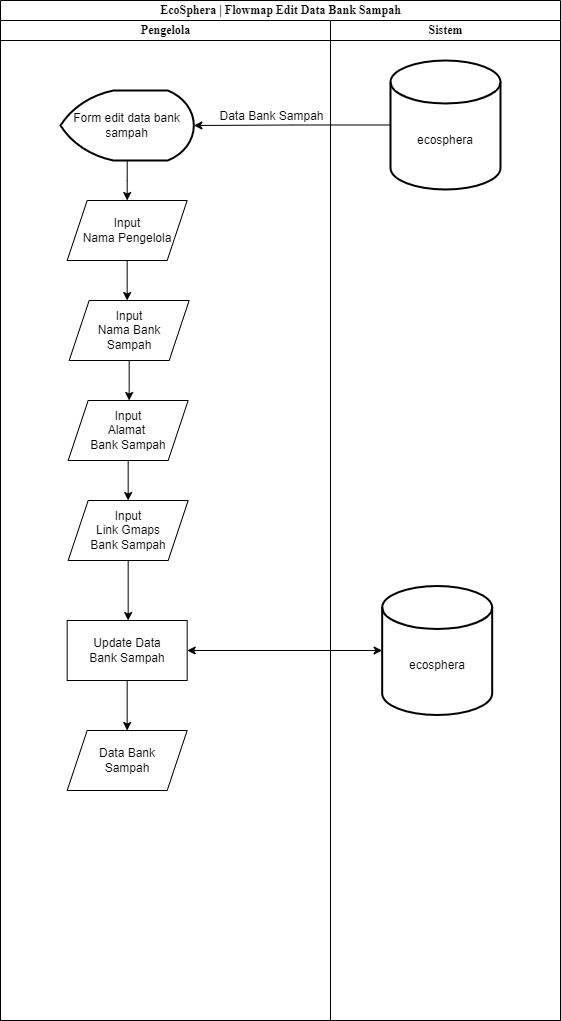

The diagram above was exported from draw.io. Its source (the exported page's mxGraphModel, read from the mxfile embedded in the PNG):
<mxGraphModel dx="794" dy="511" grid="1" gridSize="10" guides="1" tooltips="1" connect="1" arrows="1" fold="1" page="1" pageScale="1" pageWidth="2339" pageHeight="3300" math="0" shadow="0">
  <root>
    <mxCell id="0" />
    <mxCell id="1" parent="0" />
    <mxCell id="bPrlawOipyYoqwLbvq1m-11" value="&lt;font style=&quot;font-size: 12px;&quot;&gt;EcoSphera | Flowmap Edit Data Bank Sampah&lt;/font&gt;" style="swimlane;html=1;childLayout=stackLayout;startSize=20;rounded=0;shadow=0;labelBackgroundColor=none;strokeWidth=1;fontFamily=Times New Roman;fontSize=8;align=center;" parent="1" vertex="1">
      <mxGeometry x="210" y="90" width="560" height="1020" as="geometry" />
    </mxCell>
    <mxCell id="bPrlawOipyYoqwLbvq1m-12" value="" style="endArrow=classic;startArrow=classic;html=1;rounded=0;entryX=0;entryY=0.5;entryDx=0;entryDy=0;entryPerimeter=0;" parent="bPrlawOipyYoqwLbvq1m-11" source="bPrlawOipyYoqwLbvq1m-25" target="bPrlawOipyYoqwLbvq1m-29" edge="1">
      <mxGeometry width="50" height="50" relative="1" as="geometry">
        <mxPoint x="251.67" y="680" as="sourcePoint" />
        <mxPoint x="301.67" y="630" as="targetPoint" />
      </mxGeometry>
    </mxCell>
    <mxCell id="bPrlawOipyYoqwLbvq1m-13" value="Pengelola" style="swimlane;html=1;startSize=20;fontFamily=Times New Roman;" parent="bPrlawOipyYoqwLbvq1m-11" vertex="1">
      <mxGeometry y="20" width="330" height="1000" as="geometry">
        <mxRectangle y="20" width="40" height="1000" as="alternateBounds" />
      </mxGeometry>
    </mxCell>
    <mxCell id="bPrlawOipyYoqwLbvq1m-14" style="edgeStyle=elbowEdgeStyle;rounded=0;orthogonalLoop=1;jettySize=auto;html=1;entryX=0.5;entryY=0;entryDx=0;entryDy=0;entryPerimeter=0;" parent="bPrlawOipyYoqwLbvq1m-13" edge="1">
      <mxGeometry relative="1" as="geometry">
        <mxPoint x="124.79310344827593" y="559.7931034482758" as="sourcePoint" />
      </mxGeometry>
    </mxCell>
    <mxCell id="bPrlawOipyYoqwLbvq1m-15" style="edgeStyle=orthogonalEdgeStyle;rounded=0;orthogonalLoop=1;jettySize=auto;html=1;entryX=0.5;entryY=0;entryDx=0;entryDy=0;" parent="bPrlawOipyYoqwLbvq1m-13" source="bPrlawOipyYoqwLbvq1m-16" target="bPrlawOipyYoqwLbvq1m-17" edge="1">
      <mxGeometry relative="1" as="geometry" />
    </mxCell>
    <mxCell id="bPrlawOipyYoqwLbvq1m-16" value="Form edit data bank sampah" style="strokeWidth=2;html=1;shape=mxgraph.flowchart.display;whiteSpace=wrap;" parent="bPrlawOipyYoqwLbvq1m-13" vertex="1">
      <mxGeometry x="60" y="70" width="133.34" height="70" as="geometry" />
    </mxCell>
    <mxCell id="bPrlawOipyYoqwLbvq1m-17" value="Input&lt;br&gt;Nama Pengelola" style="shape=parallelogram;perimeter=parallelogramPerimeter;whiteSpace=wrap;html=1;fixedSize=1;" parent="bPrlawOipyYoqwLbvq1m-13" vertex="1">
      <mxGeometry x="66.67" y="180" width="120" height="60" as="geometry" />
    </mxCell>
    <mxCell id="bPrlawOipyYoqwLbvq1m-18" value="Input&lt;br&gt;Nama Bank&lt;br&gt;Sampah" style="shape=parallelogram;perimeter=parallelogramPerimeter;whiteSpace=wrap;html=1;fixedSize=1;" parent="bPrlawOipyYoqwLbvq1m-13" vertex="1">
      <mxGeometry x="68.67" y="280" width="120" height="60" as="geometry" />
    </mxCell>
    <mxCell id="bPrlawOipyYoqwLbvq1m-19" value="" style="edgeStyle=orthogonalEdgeStyle;rounded=0;orthogonalLoop=1;jettySize=auto;html=1;" parent="bPrlawOipyYoqwLbvq1m-13" source="bPrlawOipyYoqwLbvq1m-17" target="bPrlawOipyYoqwLbvq1m-18" edge="1">
      <mxGeometry relative="1" as="geometry">
        <Array as="points">
          <mxPoint x="126.67" y="240" />
          <mxPoint x="126.67" y="240" />
        </Array>
      </mxGeometry>
    </mxCell>
    <mxCell id="bPrlawOipyYoqwLbvq1m-20" value="Input&lt;br&gt;Alamat&amp;nbsp;&lt;br&gt;Bank Sampah" style="shape=parallelogram;perimeter=parallelogramPerimeter;whiteSpace=wrap;html=1;fixedSize=1;" parent="bPrlawOipyYoqwLbvq1m-13" vertex="1">
      <mxGeometry x="67.67" y="380" width="120" height="60" as="geometry" />
    </mxCell>
    <mxCell id="bPrlawOipyYoqwLbvq1m-21" value="" style="edgeStyle=orthogonalEdgeStyle;rounded=0;orthogonalLoop=1;jettySize=auto;html=1;" parent="bPrlawOipyYoqwLbvq1m-13" source="bPrlawOipyYoqwLbvq1m-18" target="bPrlawOipyYoqwLbvq1m-20" edge="1">
      <mxGeometry relative="1" as="geometry">
        <Array as="points">
          <mxPoint x="127.67" y="340" />
          <mxPoint x="127.67" y="340" />
        </Array>
      </mxGeometry>
    </mxCell>
    <mxCell id="bPrlawOipyYoqwLbvq1m-22" value="Input&lt;br&gt;Link Gmaps&lt;br&gt;Bank Sampah" style="shape=parallelogram;perimeter=parallelogramPerimeter;whiteSpace=wrap;html=1;fixedSize=1;" parent="bPrlawOipyYoqwLbvq1m-13" vertex="1">
      <mxGeometry x="67.67" y="480" width="120" height="60" as="geometry" />
    </mxCell>
    <mxCell id="bPrlawOipyYoqwLbvq1m-23" value="" style="edgeStyle=orthogonalEdgeStyle;rounded=0;orthogonalLoop=1;jettySize=auto;html=1;" parent="bPrlawOipyYoqwLbvq1m-13" source="bPrlawOipyYoqwLbvq1m-20" target="bPrlawOipyYoqwLbvq1m-22" edge="1">
      <mxGeometry relative="1" as="geometry" />
    </mxCell>
    <mxCell id="bPrlawOipyYoqwLbvq1m-24" style="edgeStyle=orthogonalEdgeStyle;rounded=0;orthogonalLoop=1;jettySize=auto;html=1;entryX=0.5;entryY=0;entryDx=0;entryDy=0;" parent="bPrlawOipyYoqwLbvq1m-13" source="bPrlawOipyYoqwLbvq1m-25" target="bPrlawOipyYoqwLbvq1m-27" edge="1">
      <mxGeometry relative="1" as="geometry" />
    </mxCell>
    <mxCell id="bPrlawOipyYoqwLbvq1m-25" value="Update Data&lt;br&gt;Bank Sampah" style="rounded=0;whiteSpace=wrap;html=1;" parent="bPrlawOipyYoqwLbvq1m-13" vertex="1">
      <mxGeometry x="66.67" y="600" width="120" height="60" as="geometry" />
    </mxCell>
    <mxCell id="bPrlawOipyYoqwLbvq1m-26" value="" style="edgeStyle=orthogonalEdgeStyle;rounded=0;orthogonalLoop=1;jettySize=auto;html=1;" parent="bPrlawOipyYoqwLbvq1m-13" source="bPrlawOipyYoqwLbvq1m-22" target="bPrlawOipyYoqwLbvq1m-25" edge="1">
      <mxGeometry relative="1" as="geometry">
        <Array as="points">
          <mxPoint x="126.67" y="530" />
          <mxPoint x="126.67" y="530" />
        </Array>
      </mxGeometry>
    </mxCell>
    <mxCell id="bPrlawOipyYoqwLbvq1m-27" value="Data Bank&lt;br&gt;Sampah" style="shape=parallelogram;perimeter=parallelogramPerimeter;whiteSpace=wrap;html=1;fixedSize=1;" parent="bPrlawOipyYoqwLbvq1m-13" vertex="1">
      <mxGeometry x="66.67" y="710" width="120" height="60" as="geometry" />
    </mxCell>
    <mxCell id="bPrlawOipyYoqwLbvq1m-33" value="Data Bank Sampah" style="text;html=1;align=center;verticalAlign=middle;resizable=0;points=[];autosize=1;strokeColor=none;fillColor=none;" parent="bPrlawOipyYoqwLbvq1m-13" vertex="1">
      <mxGeometry x="206" y="81" width="130" height="30" as="geometry" />
    </mxCell>
    <mxCell id="bPrlawOipyYoqwLbvq1m-28" value="Sistem" style="swimlane;html=1;startSize=20;fontFamily=Times New Roman;" parent="bPrlawOipyYoqwLbvq1m-11" vertex="1">
      <mxGeometry x="330" y="20" width="230" height="1000" as="geometry" />
    </mxCell>
    <mxCell id="bPrlawOipyYoqwLbvq1m-29" value="&lt;div&gt;&lt;br&gt;&lt;/div&gt;&lt;div&gt;&lt;br&gt;&lt;/div&gt;ecosphera&lt;div&gt;&lt;/div&gt;" style="strokeWidth=2;html=1;shape=mxgraph.flowchart.database;whiteSpace=wrap;" parent="bPrlawOipyYoqwLbvq1m-28" vertex="1">
      <mxGeometry x="51.67" y="565.5" width="110" height="129" as="geometry" />
    </mxCell>
    <mxCell id="bPrlawOipyYoqwLbvq1m-30" value="&lt;div&gt;&lt;br&gt;&lt;/div&gt;&lt;div&gt;&lt;br&gt;&lt;/div&gt;ecosphera&lt;div&gt;&lt;/div&gt;" style="strokeWidth=2;html=1;shape=mxgraph.flowchart.database;whiteSpace=wrap;" parent="bPrlawOipyYoqwLbvq1m-28" vertex="1">
      <mxGeometry x="60" y="40" width="110" height="129" as="geometry" />
    </mxCell>
    <mxCell id="bPrlawOipyYoqwLbvq1m-31" style="edgeStyle=orthogonalEdgeStyle;rounded=0;orthogonalLoop=1;jettySize=auto;html=1;entryX=1;entryY=0.5;entryDx=0;entryDy=0;entryPerimeter=0;" parent="bPrlawOipyYoqwLbvq1m-11" source="bPrlawOipyYoqwLbvq1m-30" target="bPrlawOipyYoqwLbvq1m-16" edge="1">
      <mxGeometry relative="1" as="geometry">
        <mxPoint x="250" y="180" as="targetPoint" />
        <Array as="points" />
      </mxGeometry>
    </mxCell>
  </root>
</mxGraphModel>